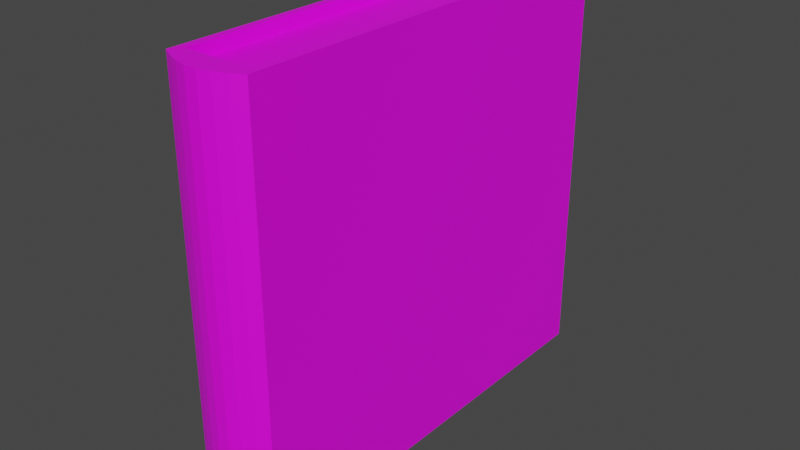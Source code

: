 # Source: Book02.blend  (saved by Blender 2.80.75; exported with 4.5.12 LTS)
import bpy
from mathutils import Matrix  # noqa: F401  (used for matrix-valued properties, if any)

bpy.ops.wm.read_factory_settings(use_empty=True)
scene = bpy.context.scene
scene.name = 'Scene'

# ---- collections
col_collection = bpy.data.collections.new('Collection'); scene.collection.children.link(col_collection)

# ---- images (referenced by path relative to the original .blend; pixels are not part of the script)
import os
ASSET_DIR = os.environ.get("B2B_ASSET_DIR", "")  # directory of the original .blend (textures are referenced by path, not embedded)
HERE = os.path.dirname(os.path.abspath(__file__))  # packed textures are extracted next to this script under _unpacked/

def load_image(name, relpath, width, height, colorspace="sRGB"):
    """Load a texture the original file referenced (path relative to the .blend, or extracted next to this script)."""
    p = next((c for c in (os.path.join(HERE, relpath), os.path.join(ASSET_DIR, relpath)) if relpath and os.path.exists(c)), "")
    if p:
        img = bpy.data.images.load(p, check_existing=True)
        img.name = name
    else:  # same state as the original file: an image datablock whose file is absent (Cycles renders it pink)
        img = bpy.data.images.new(name, width, height)
        img.source = "FILE"
        img.filepath = "//" + (relpath or name)
    img.colorspace_settings.name = colorspace
    return img
img_t_book01_psd = load_image('T_Book01.psd', 'T_Book01.psd', 1024, 1024, 'sRGB')

# ---- materials (node trees are filled in below, after node groups)
mat_material_001 = bpy.data.materials.new('Material.001')
mat_material_001.use_transparent_shadow = False

# ---- material node trees
mat_material_001.use_nodes = True; mat_material_001.node_tree.nodes.clear()
_N = mat_material_001.node_tree.nodes; _L = mat_material_001.node_tree.links
n0 = _N.new('ShaderNodeOutputMaterial'); n0.name = 'Material Output'; n0.location = (300, 300)
n1 = _N.new('ShaderNodeBsdfPrincipled'); n1.name = 'Principled BSDF'; n1.location = (10, 300)
n1.distribution = 'GGX'
n1.subsurface_method = 'BURLEY'
n1.inputs[3].default_value = 1.45
n1.inputs[27].default_value = (0.0, 0.0, 0.0, 1.0)
n1.inputs[28].default_value = 1.0
n2 = _N.new('ShaderNodeTexImage'); n2.name = 'Image Texture'; n2.location = (-285, 179)
n2.image = img_t_book01_psd
_L.new(n1.outputs[0], n0.inputs[0])
_L.new(n2.outputs[0], n1.inputs[0])
n0.is_active_output = True

# ---- world
world_world = bpy.data.worlds.new('World'); scene.world = world_world
world_world.use_nodes = True; world_world.node_tree.nodes.clear()
_N = world_world.node_tree.nodes; _L = world_world.node_tree.links
n0 = _N.new('ShaderNodeOutputWorld'); n0.name = 'World Output'; n0.location = (300, 300)
n1 = _N.new('ShaderNodeBackground'); n1.name = 'Background'; n1.location = (10, 300)
n1.inputs[0].default_value = (0.05088, 0.05088, 0.05088, 1.0)
_L.new(n1.outputs[0], n0.inputs[0])
n0.is_active_output = True
world_world.color = (0.05088, 0.05088, 0.05088)
world_world.use_sun_shadow = False
world_world.sun_shadow_jitter_overblur = 0.0

# ---- meshes
me_cube_001 = bpy.data.meshes.new('Cube.001')
me_cube_001.from_pydata([(-1.0, -1.0, -1.0), (-1.0, -1.0, 1.0), (-1.0, 1.0, -1.0), (-1.0, 1.0, 1.0), (1.0, -1.0, -1.0), (1.0, -1.0, 1.0), (1.0, 1.0, -1.0), (1.0, 1.0, 1.0), (-0.8307, 1.0, -1.0), (-0.8307, -1.0, -1.0), (-0.8307, -1.0, 1.0), (-0.8307, 1.0, 1.0), (0.8307, 1.0, -1.0), (0.8307, 1.0, 1.0), (0.8307, -1.0, -1.0), (0.8307, -1.0, 1.0), (-0.7858, 0.9459, -0.9459), (-0.7858, -0.9801, -0.9459), (-0.7858, -0.991, 0.9459), (-0.7858, 0.9459, 0.9459), (0.7858, 0.9459, -0.9459), (0.7858, 0.9459, 0.9459), (0.7858, -0.9801, -0.9459), (0.7858, -0.991, 0.9459), (-1.0, -1.05, -1.0), (-1.0, -1.05, 1.0), (1.0, -1.05, 1.0), (1.0, -1.05, -1.0), (-0.7143, -1.0, -1.0), (-0.4286, -1.0, -1.0), (-0.1429, -1.0, -1.0), (0.1429, -1.0, -1.0), (0.4286, -1.0, -1.0), (0.7143, -1.0, -1.0), (0.7143, -1.0, 1.0), (0.4286, -1.0, 1.0), (0.1429, -1.0, 1.0), (-0.1429, -1.0, 1.0), (-0.4286, -1.0, 1.0), (-0.7143, -1.0, 1.0), (-0.5934, -1.0, -1.0), (-0.356, -1.0, -1.0), (-0.1187, -1.0, -1.0), (0.1187, -1.0, -1.0), (0.356, -1.0, -1.0), (0.5934, -1.0, -1.0), (0.5934, -1.0, 1.0), (0.356, -1.0, 1.0), (0.1187, -1.0, 1.0), (-0.1187, -1.0, 1.0), (-0.356, -1.0, 1.0), (-0.5934, -1.0, 1.0), (0.5613, 0.9459, -0.9459), (0.3368, 0.9459, -0.9459), (0.1123, 0.9459, -0.9459), (-0.1123, 0.9459, -0.9459), (-0.3368, 0.9459, -0.9459), (-0.5613, 0.9459, -0.9459), (-0.5613, 0.9459, 0.9459), (-0.3368, 0.9459, 0.9459), (-0.1123, 0.9459, 0.9459), (0.1123, 0.9459, 0.9459), (0.3368, 0.9459, 0.9459), (0.5613, 0.9459, 0.9459), (-0.5613, -0.9801, -0.9459), (-0.3368, -0.9801, -0.9459), (-0.1123, -0.9801, -0.9459), (0.1123, -0.9801, -0.9459), (0.3368, -0.9801, -0.9459), (0.5613, -0.9801, -0.9459), (0.5613, -0.991, 0.9459), (0.3368, -0.991, 0.9459), (0.1123, -0.991, 0.9459), (-0.1123, -0.991, 0.9459), (-0.3368, -0.991, 0.9459), (-0.5613, -0.991, 0.9459), (-0.7143, -1.08, -1.0), (-0.4286, -1.104, -1.0), (-0.1429, -1.118, -1.0), (0.1429, -1.118, -1.0), (0.4286, -1.104, -1.0), (0.7143, -1.08, -1.0), (0.7143, -1.08, 1.0), (0.4286, -1.104, 1.0), (0.1429, -1.118, 1.0), (-0.1429, -1.118, 1.0), (-0.4286, -1.104, 1.0), (-0.7143, -1.08, 1.0)], [], [(0, 1, 3, 2), (6, 4, 14, 12), (6, 7, 5, 4), (39, 1, 25, 87), (0, 2, 8, 9), (34, 5, 15, 46), (8, 11, 19, 16), (12, 14, 22, 20), (40, 9, 17, 64), (2, 3, 11, 8), (28, 0, 9, 40), (5, 7, 13, 15), (7, 6, 12, 13), (3, 1, 10, 11), (52, 63, 21, 20), (52, 20, 22, 69), (58, 19, 18, 75), (9, 8, 16, 17), (46, 15, 23, 70), (15, 13, 21, 23), (13, 12, 20, 21), (11, 10, 18, 19), (76, 87, 25, 24), (4, 5, 26, 27), (1, 0, 24, 25), (33, 4, 27, 81), (0, 28, 76, 24), (28, 29, 77, 76), (29, 30, 78, 77), (30, 31, 79, 78), (31, 32, 80, 79), (32, 33, 81, 80), (27, 26, 82, 81), (81, 82, 83, 80), (80, 83, 84, 79), (79, 84, 85, 78), (78, 85, 86, 77), (77, 86, 87, 76), (10, 51, 75, 18), (51, 50, 74, 75), (50, 49, 73, 74), (49, 48, 72, 73), (48, 47, 71, 72), (47, 46, 70, 71), (21, 63, 70, 23), (63, 62, 71, 70), (62, 61, 72, 71), (61, 60, 73, 72), (60, 59, 74, 73), (59, 58, 75, 74), (16, 57, 64, 17), (57, 56, 65, 64), (56, 55, 66, 65), (55, 54, 67, 66), (54, 53, 68, 67), (53, 52, 69, 68), (16, 19, 58, 57), (57, 58, 59, 56), (56, 59, 60, 55), (55, 60, 61, 54), (54, 61, 62, 53), (53, 62, 63, 52), (4, 33, 45, 14), (33, 32, 44, 45), (32, 31, 43, 44), (31, 30, 42, 43), (30, 29, 41, 42), (29, 28, 40, 41), (14, 45, 69, 22), (45, 44, 68, 69), (44, 43, 67, 68), (43, 42, 66, 67), (42, 41, 65, 66), (41, 40, 64, 65), (1, 39, 51, 10), (39, 38, 50, 51), (38, 37, 49, 50), (37, 36, 48, 49), (36, 35, 47, 48), (35, 34, 46, 47), (5, 34, 82, 26), (34, 35, 83, 82), (35, 36, 84, 83), (36, 37, 85, 84), (37, 38, 86, 85), (38, 39, 87, 86)])
_uv = me_cube_001.uv_layers.new(name='UVMap')
_uv.uv.foreach_set('vector', [0.0766, 0.3132, 0.3266, 0.3132, 0.3266, 0.5632, 0.0766, 0.5632, 0.375, 0.5, 0.375, 0.75, 0.375, 0.75, 0.375, 0.5, 0.375, 0.5, 0.625, 0.5, 0.625, 0.75, 0.375, 0.75, 0.625, 0.9643, 0.625, 1.0, 0.625, 1.0, 0.625, 0.9643, 0.0766, 0.3132, 0.0766, 0.5632, 0.3957, 0.3781, 0.4164, 0.3548, 0.625, 0.7857, 0.625, 0.75, 0.625, 0.75, 0.625, 0.7933, 0.3957, 0.3781, 0.6457, 0.3781, 0.6457, 0.3781, 0.3957, 0.3781, 0.375, 0.5, 0.375, 0.75, 0.375, 0.75, 0.375, 0.5, 0.375, 0.9567, 0.375, 1.0, 0.375, 1.0, 0.375, 0.9643, 0.0766, 0.5632, 0.3266, 0.5632, 0.6457, 0.3781, 0.3957, 0.3781, 0.375, 0.9643, 0.375, 1.0, 0.375, 1.0, 0.375, 0.9567, 0.625, 0.75, 0.625, 0.5, 0.625, 0.5, 0.625, 0.75, 0.625, 0.5, 0.375, 0.5, 0.375, 0.5, 0.625, 0.5, 0.3266, 0.5632, 0.3266, 0.3132, 0.7659, 0.3998, 0.6457, 0.3781, 0.457, 0.08904, 0.5595, 0.08904, 0.5595, 0.1037, 0.457, 0.1037, 0.4424, 0.1037, 0.457, 0.1037, 0.457, 0.2062, 0.4424, 0.2062, 0.6474, 0.1037, 0.662, 0.1037, 0.662, 0.2062, 0.6474, 0.2062, 0.4164, 0.3548, 0.3957, 0.3781, 0.3957, 0.3781, 0.5159, 0.3998, 0.625, 0.7933, 0.625, 0.75, 0.625, 0.75, 0.625, 0.7857, 0.625, 0.75, 0.625, 0.5, 0.625, 0.5, 0.625, 0.75, 0.625, 0.5, 0.375, 0.5, 0.375, 0.5, 0.625, 0.5, 0.6457, 0.3781, 0.7659, 0.3998, 0.6664, 0.3548, 0.6457, 0.3781, 0.375, 0.9643, 0.625, 0.9643, 0.625, 1.0, 0.375, 1.0, 0.375, 0.75, 0.625, 0.75, 0.625, 0.75, 0.375, 0.75, 0.3266, 0.3132, 0.0766, 0.3132, 0.1139, 0.4154, 0.3639, 0.4154, 0.375, 0.7857, 0.375, 0.75, 0.375, 0.75, 0.375, 0.7857, 0.375, 1.0, 0.375, 0.9643, 0.375, 0.9643, 0.375, 1.0, 0.375, 0.9643, 0.375, 0.9286, 0.375, 0.9286, 0.375, 0.9643, 0.375, 0.9286, 0.375, 0.8929, 0.375, 0.8929, 0.375, 0.9286, 0.375, 0.8929, 0.375, 0.8571, 0.375, 0.8571, 0.375, 0.8929, 0.375, 0.8571, 0.375, 0.8214, 0.375, 0.8214, 0.375, 0.8571, 0.375, 0.8214, 0.375, 0.7857, 0.375, 0.7857, 0.375, 0.8214, 0.375, 0.75, 0.625, 0.75, 0.625, 0.7857, 0.375, 0.7857, 0.375, 0.7857, 0.625, 0.7857, 0.625, 0.8214, 0.375, 0.8214, 0.375, 0.8214, 0.625, 0.8214, 0.625, 0.8571, 0.375, 0.8571, 0.375, 0.8571, 0.625, 0.8571, 0.625, 0.8929, 0.375, 0.8929, 0.375, 0.8929, 0.625, 0.8929, 0.625, 0.9286, 0.375, 0.9286, 0.375, 0.9286, 0.625, 0.9286, 0.625, 0.9643, 0.375, 0.9643, 0.625, 1.0, 0.625, 0.9643, 0.625, 0.9643, 0.625, 1.0, 0.625, 0.9643, 0.625, 0.9286, 0.625, 0.9286, 0.625, 0.9643, 0.625, 0.9286, 0.625, 0.8929, 0.625, 0.8929, 0.625, 0.9286, 0.625, 0.8929, 0.625, 0.8587, 0.625, 0.8571, 0.625, 0.8929, 0.625, 0.8587, 0.625, 0.826, 0.625, 0.8214, 0.625, 0.8571, 0.625, 0.826, 0.625, 0.7933, 0.625, 0.7857, 0.625, 0.8214, 0.5595, 0.1037, 0.5742, 0.1037, 0.5742, 0.2062, 0.5595, 0.2062, 0.5742, 0.1037, 0.5888, 0.1037, 0.5888, 0.2062, 0.5742, 0.2062, 0.5888, 0.1037, 0.6035, 0.1037, 0.6035, 0.2062, 0.5888, 0.2062, 0.6035, 0.1037, 0.6181, 0.1037, 0.6181, 0.2062, 0.6035, 0.2062, 0.6181, 0.1037, 0.6328, 0.1037, 0.6328, 0.2062, 0.6181, 0.2062, 0.6328, 0.1037, 0.6474, 0.1037, 0.6474, 0.2062, 0.6328, 0.2062, 0.3545, 0.1037, 0.3692, 0.1037, 0.3692, 0.2062, 0.3545, 0.2062, 0.3692, 0.1037, 0.3838, 0.1037, 0.3838, 0.2062, 0.3692, 0.2062, 0.3838, 0.1037, 0.3985, 0.1037, 0.3985, 0.2062, 0.3838, 0.2062, 0.3985, 0.1037, 0.4131, 0.1037, 0.4131, 0.2062, 0.3985, 0.2062, 0.4131, 0.1037, 0.4278, 0.1037, 0.4278, 0.2062, 0.4131, 0.2062, 0.4278, 0.1037, 0.4424, 0.1037, 0.4424, 0.2062, 0.4278, 0.2062, 0.4529, 0.008102, 0.5554, 0.008102, 0.5554, 0.02275, 0.4529, 0.02274, 0.4529, 0.02274, 0.5554, 0.02275, 0.5595, 0.03047, 0.457, 0.03047, 0.457, 0.03047, 0.5595, 0.03047, 0.5595, 0.04511, 0.457, 0.04511, 0.457, 0.04511, 0.5595, 0.04511, 0.5595, 0.05975, 0.457, 0.05975, 0.457, 0.05975, 0.5595, 0.05975, 0.5595, 0.07439, 0.457, 0.07439, 0.457, 0.07439, 0.5595, 0.07439, 0.5595, 0.08904, 0.457, 0.08904, 0.375, 0.75, 0.375, 0.7857, 0.375, 0.7857, 0.375, 0.75, 0.375, 0.7857, 0.375, 0.8214, 0.375, 0.8214, 0.375, 0.7857, 0.375, 0.8214, 0.375, 0.8571, 0.375, 0.8571, 0.375, 0.8214, 0.375, 0.8571, 0.375, 0.8929, 0.375, 0.8913, 0.375, 0.8571, 0.375, 0.8929, 0.375, 0.9286, 0.375, 0.924, 0.375, 0.8913, 0.375, 0.9286, 0.375, 0.9643, 0.375, 0.9567, 0.375, 0.924, 0.375, 0.75, 0.375, 0.7857, 0.375, 0.7857, 0.375, 0.75, 0.375, 0.7857, 0.375, 0.8214, 0.375, 0.8214, 0.375, 0.7857, 0.375, 0.8214, 0.375, 0.8571, 0.375, 0.8571, 0.375, 0.8214, 0.375, 0.8571, 0.375, 0.8913, 0.375, 0.8929, 0.375, 0.8571, 0.375, 0.8913, 0.375, 0.924, 0.375, 0.9286, 0.375, 0.8929, 0.375, 0.924, 0.375, 0.9567, 0.375, 0.9643, 0.375, 0.9286, 0.625, 1.0, 0.625, 0.9643, 0.625, 0.9643, 0.625, 1.0, 0.625, 0.9643, 0.625, 0.9286, 0.625, 0.9286, 0.625, 0.9643, 0.625, 0.9286, 0.625, 0.8929, 0.625, 0.8929, 0.625, 0.9286, 0.625, 0.8929, 0.625, 0.8571, 0.625, 0.8587, 0.625, 0.8929, 0.625, 0.8571, 0.625, 0.8214, 0.625, 0.826, 0.625, 0.8587, 0.625, 0.8214, 0.625, 0.7857, 0.625, 0.7933, 0.625, 0.826, 0.625, 0.75, 0.625, 0.7857, 0.625, 0.7857, 0.625, 0.75, 0.625, 0.7857, 0.625, 0.8214, 0.625, 0.8214, 0.625, 0.7857, 0.625, 0.8214, 0.625, 0.8571, 0.625, 0.8571, 0.625, 0.8214, 0.625, 0.8571, 0.625, 0.8929, 0.625, 0.8929, 0.625, 0.8571, 0.625, 0.8929, 0.625, 0.9286, 0.625, 0.9286, 0.625, 0.8929, 0.625, 0.9286, 0.625, 0.9643, 0.625, 0.9643, 0.625, 0.9286])
me_cube_001.materials.append(mat_material_001)
me_cube_001.use_remesh_preserve_volume = False
me_cube_001.use_remesh_preserve_attributes = False
me_cube_001.use_mirror_vertex_groups = False
me_cube_001.update()

# ---- objects
ob_cube = bpy.data.objects.new('Cube', me_cube_001)

# ---- transforms, parenting, visibility, modifiers, constraints
ob_cube.location = (0.0, 0.0, 0.0)
ob_cube.scale = (0.3217, 1.616, 1.599)
ob_cube.lineart.crease_threshold = 0.0

# ---- collection membership
col_collection.objects.link(ob_cube)

# ---- scene / render settings (as saved in the file)
scene.frame_start = 1; scene.frame_end = 250; scene.frame_set(1)
scene.render.engine = 'BLENDER_EEVEE_NEXT'
scene.cycles.use_denoising = False
scene.cycles.samples = 128
scene.cycles.sampling_pattern = 'TABULATED_SOBOL'
scene.cycles.use_adaptive_sampling = False
scene.cycles.use_light_tree = False
scene.view_settings.view_transform = 'Filmic'
bpy.context.view_layer.update()

# ---- added for rendering (the .blend has no active camera and no usable light): camera, sun
cam_auto = bpy.data.cameras.new('AutoCamera')
cam_auto.lens = 50.0
cam_auto.sensor_width = 36.0
cam_auto.clip_end = 1000.0
ob_auto_camera = bpy.data.objects.new('AutoCamera', cam_auto)
scene.collection.objects.link(ob_auto_camera)
ob_auto_camera.location = (4.37397, -5.34406, 3.49918)
ob_auto_camera.rotation_euler = (1.09748, -7.21219e-08, 0.694738)
scene.camera = ob_auto_camera
light_auto_sun = bpy.data.lights.new('AutoSun', 'SUN')
light_auto_sun.energy = 3.0
light_auto_sun.angle = 0.0523599
ob_auto_sun = bpy.data.objects.new('AutoSun', light_auto_sun)
scene.collection.objects.link(ob_auto_sun)
ob_auto_sun.rotation_euler = (0.872665, 0.174533, 0.523599)
bpy.context.view_layer.update()
